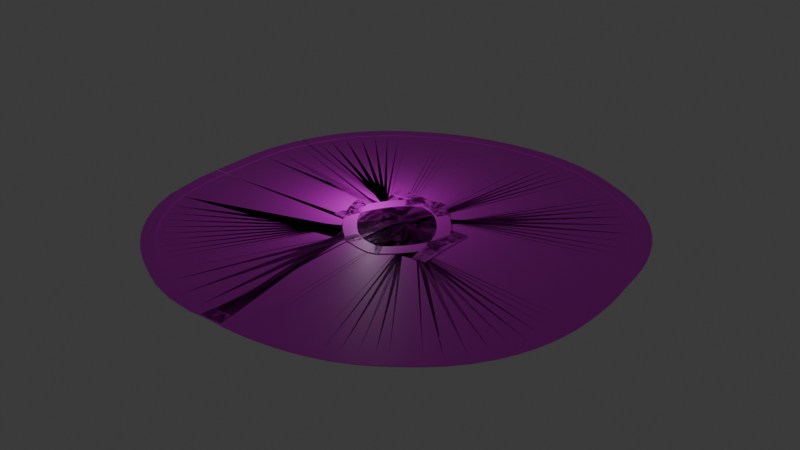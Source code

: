 # Source: RaceRoad.blend  (saved by Blender 4.5.90; exported with 4.5.12 LTS)
import bpy
from mathutils import Matrix  # noqa: F401  (used for matrix-valued properties, if any)

bpy.ops.wm.read_factory_settings(use_empty=True)
scene = bpy.context.scene
scene.name = 'Scene'

# ---- collections
col_collection = bpy.data.collections.new('Collection'); scene.collection.children.link(col_collection)

# ---- images (referenced by path relative to the original .blend; pixels are not part of the script)
import os
ASSET_DIR = os.environ.get("B2B_ASSET_DIR", "")  # directory of the original .blend (textures are referenced by path, not embedded)
HERE = os.path.dirname(os.path.abspath(__file__))  # packed textures are extracted next to this script under _unpacked/

def load_image(name, relpath, width, height, colorspace="sRGB"):
    """Load a texture the original file referenced (path relative to the .blend, or extracted next to this script)."""
    p = next((c for c in (os.path.join(HERE, relpath), os.path.join(ASSET_DIR, relpath)) if relpath and os.path.exists(c)), "")
    if p:
        img = bpy.data.images.load(p, check_existing=True)
        img.name = name
    else:  # same state as the original file: an image datablock whose file is absent (Cycles renders it pink)
        img = bpy.data.images.new(name, width, height)
        img.source = "FILE"
        img.filepath = "//" + (relpath or name)
    img.colorspace_settings.name = colorspace
    return img
img_asphalt_texture_seamless_by_rfalworth_d6y71cv_jpg = load_image('asphalt_texture_seamless_by_rfalworth_d6y71cv.jpg', 'asphalt_texture_seamless_by_rfalworth_d6y71cv.jpg', 1024, 1024, 'sRGB')

# ---- materials (node trees are filled in below, after node groups)
mat_material_001 = bpy.data.materials.new('Material.001')

# ---- material node trees
mat_material_001.use_nodes = True; mat_material_001.node_tree.nodes.clear()
_N = mat_material_001.node_tree.nodes; _L = mat_material_001.node_tree.links
n0 = _N.new('ShaderNodeBsdfPrincipled'); n0.name = 'Principled BSDF'; n0.location = (-200, 100)
n1 = _N.new('ShaderNodeOutputMaterial'); n1.name = 'Material Output'; n1.location = (200, 100)
n2 = _N.new('ShaderNodeTexImage'); n2.name = 'Image Texture'; n2.location = (-480, 60)
n2.image = img_asphalt_texture_seamless_by_rfalworth_d6y71cv_jpg
n3 = _N.new('ShaderNodeMapping'); n3.name = 'Mapping'; n3.location = (-660, 60)
n4 = _N.new('ShaderNodeTexCoord'); n4.name = 'Texture Coordinate'; n4.location = (-840, 60)
_L.new(n0.outputs[0], n1.inputs[0])
_L.new(n2.outputs[0], n0.inputs[0])
_L.new(n3.outputs[0], n2.inputs[0])
_L.new(n4.outputs[2], n3.inputs[0])
n1.is_active_output = True

# ---- world
world_world = bpy.data.worlds.new('World'); scene.world = world_world
world_world.use_nodes = True; world_world.node_tree.nodes.clear()
_N = world_world.node_tree.nodes; _L = world_world.node_tree.links
n0 = _N.new('ShaderNodeOutputWorld'); n0.name = 'World Output'; n0.location = (200, 100)
n1 = _N.new('ShaderNodeBackground'); n1.name = 'Background'; n1.location = (-200, 100)
n1.inputs[0].default_value = (0.05088, 0.05088, 0.05088, 1.0)
_L.new(n1.outputs[0], n0.inputs[0])
n0.is_active_output = True
world_world.color = (0.05088, 0.05088, 0.05088)
world_world.sun_shadow_jitter_overblur = 0.0

# ---- lights
light_light = bpy.data.lights.new('Light', 'POINT')
light_light.energy = 1000.0
light_light.shadow_soft_size = 0.1

# ---- meshes
me_plane = bpy.data.meshes.new('Plane')
me_plane.from_pydata([(-1.0, -1.0, 0.0), (1.0, -1.0, 0.0), (-1.0, 1.0, 0.0), (1.0, 1.0, 0.0), (-0.9055, -1.0, 0.0), (0.9055, -1.0, 0.0), (0.9055, 1.0, 0.0), (-0.9055, 1.0, 0.0), (-1.0, 1.0, 0.08415), (-1.0, -1.0, 0.08415), (0.9055, -1.0, 0.08415), (1.0, -1.0, 0.08415), (1.0, 1.0, 0.08415), (-0.9055, 1.0, 0.08415), (-0.9055, -1.0, 0.08415), (0.9055, 1.0, 0.08415), (-1.0, 0.6, 0.0), (-1.0, 0.2, 0.0), (-1.0, -0.2, 0.0), (-1.0, -0.6, 0.0), (1.0, -0.6, 0.0), (1.0, -0.2, 0.0), (1.0, 0.2, 0.0), (1.0, 0.6, 0.0), (-0.9055, -0.6, 0.0), (-0.9055, -0.2, 0.0), (-0.9055, 0.2, 0.0), (-0.9055, 0.6, 0.0), (0.9055, -0.6, 0.0), (0.9055, -0.2, 0.0), (0.9055, 0.2, 0.0), (0.9055, 0.6, 0.0), (-1.0, 0.6, 0.08415), (-1.0, 0.2, 0.08415), (-1.0, -0.2, 0.08415), (-1.0, -0.6, 0.08415), (1.0, -0.6, 0.08415), (1.0, -0.2, 0.08415), (1.0, 0.2, 0.08415), (1.0, 0.6, 0.08415), (-0.9055, -0.6, 0.08415), (-0.9055, -0.2, 0.08415), (-0.9055, 0.2, 0.08415), (-0.9055, 0.6, 0.08415), (0.9055, -0.6, 0.08415), (0.9055, -0.2, 0.08415), (0.9055, 0.2, 0.08415), (0.9055, 0.6, 0.08415)], [], [(27, 31, 6, 7), (47, 39, 12, 15), (32, 43, 13, 8), (27, 7, 13, 43), (23, 3, 12, 39), (19, 0, 9, 35), (28, 5, 10, 44), (6, 31, 47, 15), (31, 30, 46, 47), (30, 29, 45, 46), (29, 28, 44, 45), (2, 16, 32, 8), (16, 17, 33, 32), (17, 18, 34, 33), (18, 19, 35, 34), (1, 20, 36, 11), (20, 21, 37, 36), (21, 22, 38, 37), (22, 23, 39, 38), (4, 24, 40, 14), (24, 25, 41, 40), (25, 26, 42, 41), (26, 27, 43, 42), (9, 14, 40, 35), (35, 40, 41, 34), (34, 41, 42, 33), (33, 42, 43, 32), (10, 11, 36, 44), (44, 36, 37, 45), (45, 37, 38, 46), (46, 38, 39, 47), (4, 5, 28, 24), (24, 28, 29, 25), (25, 29, 30, 26), (26, 30, 31, 27)])
_uv = me_plane.uv_layers.new(name='UVMap')
_uv.uv.foreach_set('vector', [0.8878, 0.3186, 0.1129, 0.3125, 0.1142, 0.1413, 0.8892, 0.1475, 0.07687, 0.3122, 0.03646, 0.3118, 0.03782, 0.1407, 0.07824, 0.141, 0.9642, 0.3192, 0.9238, 0.3189, 0.9252, 0.1478, 0.9656, 0.1481, 0.8878, 0.3186, 0.8892, 0.1475, 0.9252, 0.1478, 0.9238, 0.3189, 0.000452, 0.3116, 0.001816, 0.1404, 0.03782, 0.1407, 0.03646, 0.3118, 0.9961, 0.833, 0.9948, 1.004, 0.9588, 1.004, 0.9601, 0.8327, 0.1088, 0.8259, 0.1074, 0.9971, 0.07142, 0.9968, 0.07278, 0.8256, 0.1142, 0.1413, 0.1129, 0.3125, 0.07687, 0.3122, 0.07824, 0.141, 0.1129, 0.3125, 0.1115, 0.4836, 0.07551, 0.4833, 0.07687, 0.3122, 0.1115, 0.4836, 0.1102, 0.6548, 0.07415, 0.6545, 0.07551, 0.4833, 0.1102, 0.6548, 0.1088, 0.8259, 0.07278, 0.8256, 0.07415, 0.6545, 1.002, 0.1484, 1.0, 0.3195, 0.9642, 0.3192, 0.9656, 0.1481, 1.0, 0.3195, 0.9989, 0.4907, 0.9629, 0.4904, 0.9642, 0.3192, 0.9989, 0.4907, 0.9975, 0.6618, 0.9615, 0.6615, 0.9629, 0.4904, 0.9975, 0.6618, 0.9961, 0.833, 0.9601, 0.8327, 0.9615, 0.6615, -0.005003, 0.9962, -0.003639, 0.825, 0.03237, 0.8253, 0.031, 0.9964, -0.003639, 0.825, -0.002275, 0.6539, 0.03373, 0.6541, 0.03237, 0.8253, -0.002275, 0.6539, -0.0009117, 0.4827, 0.03509, 0.483, 0.03373, 0.6541, -0.0009117, 0.4827, 0.000452, 0.3116, 0.03646, 0.3118, 0.03509, 0.483, 0.8824, 1.003, 0.8837, 0.8321, 0.9197, 0.8324, 0.9184, 1.004, 0.8837, 0.8321, 0.8851, 0.6609, 0.9211, 0.6612, 0.9197, 0.8324, 0.8851, 0.6609, 0.8864, 0.4898, 0.9224, 0.4901, 0.9211, 0.6612, 0.8864, 0.4898, 0.8878, 0.3186, 0.9238, 0.3189, 0.9224, 0.4901, 0.9588, 1.004, 0.9184, 1.004, 0.9197, 0.8324, 0.9601, 0.8327, 0.9601, 0.8327, 0.9197, 0.8324, 0.9211, 0.6612, 0.9615, 0.6615, 0.9615, 0.6615, 0.9211, 0.6612, 0.9224, 0.4901, 0.9629, 0.4904, 0.9629, 0.4904, 0.9224, 0.4901, 0.9238, 0.3189, 0.9642, 0.3192, 0.07142, 0.9968, 0.031, 0.9964, 0.03237, 0.8253, 0.07278, 0.8256, 0.07278, 0.8256, 0.03237, 0.8253, 0.03373, 0.6541, 0.07415, 0.6545, 0.07415, 0.6545, 0.03373, 0.6541, 0.03509, 0.483, 0.07551, 0.4833, 0.07551, 0.4833, 0.03509, 0.483, 0.03646, 0.3118, 0.07687, 0.3122, 0.8824, 1.003, 0.1074, 0.9971, 0.1088, 0.8259, 0.8837, 0.8321, 0.8837, 0.8321, 0.1088, 0.8259, 0.1102, 0.6548, 0.8851, 0.6609, 0.8851, 0.6609, 0.1102, 0.6548, 0.1115, 0.4836, 0.8864, 0.4898, 0.8864, 0.4898, 0.1115, 0.4836, 0.1129, 0.3125, 0.8878, 0.3186])
me_plane.materials.append(mat_material_001)
me_plane.update()

# ---- curves / text
cu_nurbspath = bpy.data.curves.new('NurbsPath', 'CURVE')
cu_nurbspath.dimensions = '3D'
_sp = cu_nurbspath.splines.new('NURBS'); _sp.points.add(46)
_sp.points.foreach_set('co', [-2.0, 0.0, 0.0, 1.0, -1.0, 0.0, 0.0, 1.0, 0.0, 0.0, 0.0, 1.0, 1.0, 0.0, 0.0, 1.0, 2.0, 0.0, 0.0, 1.0, 2.683, -2.986e-08, 0.0, 1.0, 3.659, -7.252e-08, 0.0, 1.0, 4.245, -0.3904, 0.0, 1.0, 5.708, -0.7807, 0.0, 1.0, 6.635, -1.561, 0.0, 1.0, 7.27, -2.342, 0.0, 1.0, 8.002, -3.611, 0.0, 1.0, 8.782, -4.977, 0.0, 1.0, 9.27, -6.343, 0.0, 1.0, 9.709, -8.051, 0.0, 1.0, 10.0, -10.3, 0.0, 1.0, 9.905, -12.3, 0.0, 1.0, 9.514, -13.52, 0.0, 1.0, 9.026, -14.49, 0.0, 1.0, 8.49, -15.61, 0.0, 1.0, 7.953, -16.69, 0.0, 1.0, 7.172, -17.66, 0.0, 1.0, 6.099, -18.25, 0.0, 1.0, 4.928, -18.54, 0.0, 1.0, 3.854, -18.69, 0.0, 1.0, 2.537, -18.83, 0.0, 1.0, 0.7801, -19.08, 0.0, 1.0, -1.025, -19.32, 0.0, 1.0, -2.977, -19.32, 0.0, 1.0, -4.978, -19.27, 0.0, 1.0, -6.588, -18.59, 0.0, 1.0, -7.369, -17.61, 0.0, 1.0, -7.954, -16.79, 0.0, 1.0, -9.028, -15.57, 0.0, 1.0, -9.467, -13.81, 0.0, 1.0, -9.906, -11.61, 0.0, 1.0, -9.906, -9.954, 0.0, 1.0, -9.808, -8.295, 0.0, 1.0, -9.662, -7.27, 0.0, 1.0, -10.31, -5.465, 0.0, 1.0, -9.287, -4.099, 0.0, 1.0, -8.711, -2.635, 0.0, 1.0, -7.876, -1.32, 0.0, 1.0, -6.6, -0.2928, 0.0, 1.0, -5.623, 0.00271, 0.0, 1.0, -5.632, -0.145, 0.0, 1.0, -2.34, -1.296e-06, 0.0, 1.0])
_sp.order_u = 5
_sp.order_v = 0
_sp.use_endpoint_u = True
cu_nurbspath.use_path = True
cu_nurbspath.fill_mode = 'FULL'

# ---- objects
ob_light = bpy.data.objects.new('Light', light_light)
ob_plane = bpy.data.objects.new('Plane', me_plane)
ob_nurbspath = bpy.data.objects.new('NurbsPath', cu_nurbspath)

# ---- transforms, parenting, visibility, modifiers, constraints
ob_light.location = (4.076, 1.005, 5.904)
ob_light.rotation_euler = (0.6503, 0.05522, 1.866)
ob_light.lock_rotations_4d = False
ob_light.empty_display_type = 'ARROWS'
ob_light.color = (0.0, 0.0, 0.0, 0.0)
ob_light.lineart.crease_threshold = 0.0
ob_plane.location = (0.0, 0.0, 0.0)
ob_plane.scale = (-17.06, 1.0, 1.0)
_m = ob_plane.modifiers.new('Array', 'ARRAY')
_m.count = 33
_m.relative_offset_displace = (0.0, 1.0, 0.0)
_m.use_merge_vertices = True
_m = ob_plane.modifiers.new('Curve', 'CURVE')
_m.object = ob_nurbspath
ob_nurbspath.location = (0.0, 0.0, 0.0)
ob_nurbspath.rotation_euler = (0.0, 0.0, 1.571)
ob_nurbspath.lock_location = (False, False, True)
ob_nurbspath.lock_rotation = (False, False, True)

# ---- collection membership
col_collection.objects.link(ob_light)
col_collection.objects.link(ob_plane)
col_collection.objects.link(ob_nurbspath)

# ---- scene / render settings (as saved in the file)
scene.frame_start = 1; scene.frame_end = 250; scene.frame_set(1)
scene.render.engine = 'BLENDER_EEVEE_NEXT'
bpy.context.view_layer.update()

# ---- added for rendering (the .blend has no active camera): camera
cam_auto = bpy.data.cameras.new('AutoCamera')
cam_auto.lens = 50.0
cam_auto.sensor_width = 36.0
cam_auto.clip_end = 1234.56
ob_auto_camera = bpy.data.objects.new('AutoCamera', cam_auto)
scene.collection.objects.link(ob_auto_camera)
ob_auto_camera.location = (80.0023, -84.4418, 56.2765)
ob_auto_camera.rotation_euler = (1.09748, -7.21219e-08, 0.694738)
scene.camera = ob_auto_camera
bpy.context.view_layer.update()
